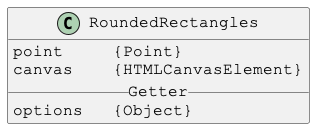

The diagram above was rendered by PlantUML. Its source (embedded in the PNG):
@startuml

skinparam DefaultFontSize 16
skinparam DefaultFontName Courier New

class RoundedRectangles {
point     {Point}
canvas    {HTMLCanvasElement}
__ Getter __
options   {Object}
}

@enduml